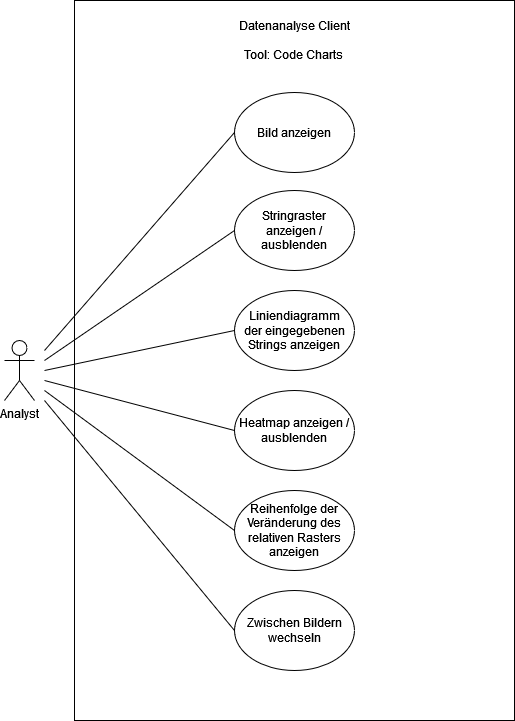

The diagram above was exported from draw.io. Its source (the exported page's mxGraphModel, read from the mxfile embedded in the PNG):
<mxGraphModel dx="870" dy="612" grid="1" gridSize="10" guides="1" tooltips="1" connect="1" arrows="1" fold="1" page="1" pageScale="1" pageWidth="750" pageHeight="710" math="0" shadow="0">
  <root>
    <mxCell id="DaGBNn0f-yY0x8ZPNOdW-0" />
    <mxCell id="DaGBNn0f-yY0x8ZPNOdW-1" parent="DaGBNn0f-yY0x8ZPNOdW-0" />
    <mxCell id="BGniLyK4o4t_AivUmMgS-0" value="Analyst" style="shape=umlActor;verticalLabelPosition=bottom;verticalAlign=top;html=1;outlineConnect=0;" parent="DaGBNn0f-yY0x8ZPNOdW-1" vertex="1">
      <mxGeometry x="90" y="380" width="30" height="60" as="geometry" />
    </mxCell>
    <mxCell id="BGniLyK4o4t_AivUmMgS-1" value="" style="rounded=0;whiteSpace=wrap;html=1;" parent="DaGBNn0f-yY0x8ZPNOdW-1" vertex="1">
      <mxGeometry x="160" y="40" width="440" height="720" as="geometry" />
    </mxCell>
    <mxCell id="BGniLyK4o4t_AivUmMgS-2" value="&lt;div&gt;Datenanalyse Client&lt;/div&gt;&lt;div&gt;&lt;br&gt;&lt;/div&gt;&lt;div&gt;Tool: Code Charts&lt;br&gt;&lt;/div&gt;" style="text;html=1;strokeColor=none;fillColor=none;align=center;verticalAlign=middle;whiteSpace=wrap;rounded=0;" parent="DaGBNn0f-yY0x8ZPNOdW-1" vertex="1">
      <mxGeometry x="280" y="60" width="200" height="40" as="geometry" />
    </mxCell>
    <mxCell id="BGniLyK4o4t_AivUmMgS-3" value="Bild anzeigen" style="ellipse;whiteSpace=wrap;html=1;" parent="DaGBNn0f-yY0x8ZPNOdW-1" vertex="1">
      <mxGeometry x="320" y="132" width="120" height="80" as="geometry" />
    </mxCell>
    <mxCell id="BGniLyK4o4t_AivUmMgS-4" value="&lt;div&gt;Stringraster &lt;br&gt;&lt;/div&gt;&lt;div&gt;anzeigen /&lt;/div&gt;&lt;div&gt;ausblenden&lt;br&gt;&lt;/div&gt;" style="ellipse;whiteSpace=wrap;html=1;" parent="DaGBNn0f-yY0x8ZPNOdW-1" vertex="1">
      <mxGeometry x="320" y="230" width="120" height="80" as="geometry" />
    </mxCell>
    <mxCell id="BGniLyK4o4t_AivUmMgS-5" value="&lt;div&gt;Liniendiagramm&lt;/div&gt;&lt;div&gt;der eingegebenen&lt;/div&gt;&lt;div&gt;Strings anzeigen&lt;br&gt;&lt;/div&gt;" style="ellipse;whiteSpace=wrap;html=1;" parent="DaGBNn0f-yY0x8ZPNOdW-1" vertex="1">
      <mxGeometry x="320" y="330" width="120" height="80" as="geometry" />
    </mxCell>
    <mxCell id="BGniLyK4o4t_AivUmMgS-6" value="&lt;div&gt;Heatmap anzeigen / ausblenden&lt;br&gt;&lt;/div&gt;" style="ellipse;whiteSpace=wrap;html=1;" parent="DaGBNn0f-yY0x8ZPNOdW-1" vertex="1">
      <mxGeometry x="320" y="430" width="120" height="80" as="geometry" />
    </mxCell>
    <mxCell id="BGniLyK4o4t_AivUmMgS-7" value="" style="endArrow=none;html=1;rounded=0;entryX=0;entryY=0.5;entryDx=0;entryDy=0;" parent="DaGBNn0f-yY0x8ZPNOdW-1" target="BGniLyK4o4t_AivUmMgS-3" edge="1">
      <mxGeometry width="50" height="50" relative="1" as="geometry">
        <mxPoint x="130" y="390" as="sourcePoint" />
        <mxPoint x="-140" y="450" as="targetPoint" />
      </mxGeometry>
    </mxCell>
    <mxCell id="BGniLyK4o4t_AivUmMgS-8" value="" style="endArrow=none;html=1;rounded=0;entryX=0;entryY=0.5;entryDx=0;entryDy=0;" parent="DaGBNn0f-yY0x8ZPNOdW-1" target="BGniLyK4o4t_AivUmMgS-4" edge="1">
      <mxGeometry width="50" height="50" relative="1" as="geometry">
        <mxPoint x="130" y="400" as="sourcePoint" />
        <mxPoint x="40" y="430" as="targetPoint" />
      </mxGeometry>
    </mxCell>
    <mxCell id="BGniLyK4o4t_AivUmMgS-9" value="" style="endArrow=none;html=1;rounded=0;entryX=0;entryY=0.5;entryDx=0;entryDy=0;" parent="DaGBNn0f-yY0x8ZPNOdW-1" target="BGniLyK4o4t_AivUmMgS-5" edge="1">
      <mxGeometry width="50" height="50" relative="1" as="geometry">
        <mxPoint x="130" y="410" as="sourcePoint" />
        <mxPoint x="100" y="600" as="targetPoint" />
      </mxGeometry>
    </mxCell>
    <mxCell id="BGniLyK4o4t_AivUmMgS-10" value="" style="endArrow=none;html=1;rounded=0;entryX=0;entryY=0.5;entryDx=0;entryDy=0;" parent="DaGBNn0f-yY0x8ZPNOdW-1" target="BGniLyK4o4t_AivUmMgS-6" edge="1">
      <mxGeometry width="50" height="50" relative="1" as="geometry">
        <mxPoint x="130" y="420" as="sourcePoint" />
        <mxPoint x="300" y="320" as="targetPoint" />
      </mxGeometry>
    </mxCell>
    <mxCell id="-VfWw8SKlbXiftAp4aFg-0" value="Reihenfolge der Veränderung des relativen Rasters anzeigen" style="ellipse;whiteSpace=wrap;html=1;" parent="DaGBNn0f-yY0x8ZPNOdW-1" vertex="1">
      <mxGeometry x="320" y="530" width="120" height="80" as="geometry" />
    </mxCell>
    <mxCell id="-VfWw8SKlbXiftAp4aFg-1" value="" style="endArrow=none;html=1;rounded=0;entryX=0;entryY=0.5;entryDx=0;entryDy=0;" parent="DaGBNn0f-yY0x8ZPNOdW-1" target="-VfWw8SKlbXiftAp4aFg-0" edge="1">
      <mxGeometry width="50" height="50" relative="1" as="geometry">
        <mxPoint x="130" y="430" as="sourcePoint" />
        <mxPoint x="50" y="460" as="targetPoint" />
      </mxGeometry>
    </mxCell>
    <mxCell id="0iDju5LNdIcsX4oLcLwV-0" value="Zwischen Bildern wechseln" style="ellipse;whiteSpace=wrap;html=1;" parent="DaGBNn0f-yY0x8ZPNOdW-1" vertex="1">
      <mxGeometry x="320" y="630" width="120" height="80" as="geometry" />
    </mxCell>
    <mxCell id="pTvkA0MkhOKhtBPZyp8v-0" value="" style="endArrow=none;html=1;rounded=0;entryX=0;entryY=0.5;entryDx=0;entryDy=0;" parent="DaGBNn0f-yY0x8ZPNOdW-1" target="0iDju5LNdIcsX4oLcLwV-0" edge="1">
      <mxGeometry width="50" height="50" relative="1" as="geometry">
        <mxPoint x="130" y="440" as="sourcePoint" />
        <mxPoint x="60" y="650" as="targetPoint" />
      </mxGeometry>
    </mxCell>
  </root>
</mxGraphModel>